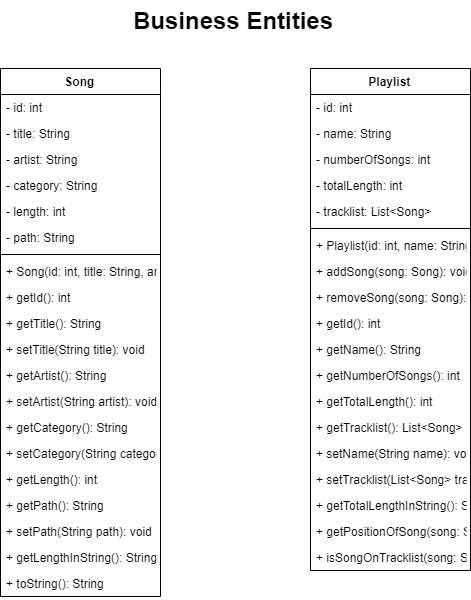

The diagram above was exported from draw.io. Its source (the exported page's mxGraphModel, read from the mxfile embedded in the PNG):
<mxGraphModel dx="1157" dy="628" grid="1" gridSize="10" guides="1" tooltips="1" connect="1" arrows="1" fold="1" page="1" pageScale="1" pageWidth="827" pageHeight="1169" math="0" shadow="0">
  <root>
    <mxCell id="0" />
    <mxCell id="1" parent="0" />
    <mxCell id="7lrk87-InhXT2wYnmWgB-5" value="Playlist" style="swimlane;fontStyle=1;align=center;verticalAlign=top;childLayout=stackLayout;horizontal=1;startSize=26;horizontalStack=0;resizeParent=1;resizeParentMax=0;resizeLast=0;collapsible=1;marginBottom=0;" parent="1" vertex="1">
      <mxGeometry x="490" y="108" width="160" height="502" as="geometry" />
    </mxCell>
    <mxCell id="7lrk87-InhXT2wYnmWgB-6" value="- id: int" style="text;strokeColor=none;fillColor=none;align=left;verticalAlign=top;spacingLeft=4;spacingRight=4;overflow=hidden;rotatable=0;points=[[0,0.5],[1,0.5]];portConstraint=eastwest;" parent="7lrk87-InhXT2wYnmWgB-5" vertex="1">
      <mxGeometry y="26" width="160" height="26" as="geometry" />
    </mxCell>
    <mxCell id="7lrk87-InhXT2wYnmWgB-35" value="- name: String" style="text;strokeColor=none;fillColor=none;align=left;verticalAlign=top;spacingLeft=4;spacingRight=4;overflow=hidden;rotatable=0;points=[[0,0.5],[1,0.5]];portConstraint=eastwest;" parent="7lrk87-InhXT2wYnmWgB-5" vertex="1">
      <mxGeometry y="52" width="160" height="26" as="geometry" />
    </mxCell>
    <mxCell id="7lrk87-InhXT2wYnmWgB-37" value="- numberOfSongs: int" style="text;strokeColor=none;fillColor=none;align=left;verticalAlign=top;spacingLeft=4;spacingRight=4;overflow=hidden;rotatable=0;points=[[0,0.5],[1,0.5]];portConstraint=eastwest;" parent="7lrk87-InhXT2wYnmWgB-5" vertex="1">
      <mxGeometry y="78" width="160" height="26" as="geometry" />
    </mxCell>
    <mxCell id="7lrk87-InhXT2wYnmWgB-36" value="- totalLength: int" style="text;strokeColor=none;fillColor=none;align=left;verticalAlign=top;spacingLeft=4;spacingRight=4;overflow=hidden;rotatable=0;points=[[0,0.5],[1,0.5]];portConstraint=eastwest;" parent="7lrk87-InhXT2wYnmWgB-5" vertex="1">
      <mxGeometry y="104" width="160" height="26" as="geometry" />
    </mxCell>
    <mxCell id="7lrk87-InhXT2wYnmWgB-34" value="- tracklist: List&lt;Song&gt;" style="text;strokeColor=none;fillColor=none;align=left;verticalAlign=top;spacingLeft=4;spacingRight=4;overflow=hidden;rotatable=0;points=[[0,0.5],[1,0.5]];portConstraint=eastwest;" parent="7lrk87-InhXT2wYnmWgB-5" vertex="1">
      <mxGeometry y="130" width="160" height="26" as="geometry" />
    </mxCell>
    <mxCell id="7lrk87-InhXT2wYnmWgB-7" value="" style="line;strokeWidth=1;fillColor=none;align=left;verticalAlign=middle;spacingTop=-1;spacingLeft=3;spacingRight=3;rotatable=0;labelPosition=right;points=[];portConstraint=eastwest;" parent="7lrk87-InhXT2wYnmWgB-5" vertex="1">
      <mxGeometry y="156" width="160" height="8" as="geometry" />
    </mxCell>
    <mxCell id="7lrk87-InhXT2wYnmWgB-8" value="+ Playlist(id: int, name: String)" style="text;strokeColor=none;fillColor=none;align=left;verticalAlign=top;spacingLeft=4;spacingRight=4;overflow=hidden;rotatable=0;points=[[0,0.5],[1,0.5]];portConstraint=eastwest;" parent="7lrk87-InhXT2wYnmWgB-5" vertex="1">
      <mxGeometry y="164" width="160" height="26" as="geometry" />
    </mxCell>
    <mxCell id="7lrk87-InhXT2wYnmWgB-38" value="+ addSong(song: Song): void" style="text;strokeColor=none;fillColor=none;align=left;verticalAlign=top;spacingLeft=4;spacingRight=4;overflow=hidden;rotatable=0;points=[[0,0.5],[1,0.5]];portConstraint=eastwest;" parent="7lrk87-InhXT2wYnmWgB-5" vertex="1">
      <mxGeometry y="190" width="160" height="26" as="geometry" />
    </mxCell>
    <mxCell id="7lrk87-InhXT2wYnmWgB-39" value="+ removeSong(song: Song): void" style="text;strokeColor=none;fillColor=none;align=left;verticalAlign=top;spacingLeft=4;spacingRight=4;overflow=hidden;rotatable=0;points=[[0,0.5],[1,0.5]];portConstraint=eastwest;" parent="7lrk87-InhXT2wYnmWgB-5" vertex="1">
      <mxGeometry y="216" width="160" height="26" as="geometry" />
    </mxCell>
    <mxCell id="7lrk87-InhXT2wYnmWgB-40" value="+ getId(): int" style="text;strokeColor=none;fillColor=none;align=left;verticalAlign=top;spacingLeft=4;spacingRight=4;overflow=hidden;rotatable=0;points=[[0,0.5],[1,0.5]];portConstraint=eastwest;" parent="7lrk87-InhXT2wYnmWgB-5" vertex="1">
      <mxGeometry y="242" width="160" height="26" as="geometry" />
    </mxCell>
    <mxCell id="7lrk87-InhXT2wYnmWgB-41" value="+ getName(): String" style="text;strokeColor=none;fillColor=none;align=left;verticalAlign=top;spacingLeft=4;spacingRight=4;overflow=hidden;rotatable=0;points=[[0,0.5],[1,0.5]];portConstraint=eastwest;" parent="7lrk87-InhXT2wYnmWgB-5" vertex="1">
      <mxGeometry y="268" width="160" height="26" as="geometry" />
    </mxCell>
    <mxCell id="7lrk87-InhXT2wYnmWgB-42" value="+ getNumberOfSongs(): int" style="text;strokeColor=none;fillColor=none;align=left;verticalAlign=top;spacingLeft=4;spacingRight=4;overflow=hidden;rotatable=0;points=[[0,0.5],[1,0.5]];portConstraint=eastwest;" parent="7lrk87-InhXT2wYnmWgB-5" vertex="1">
      <mxGeometry y="294" width="160" height="26" as="geometry" />
    </mxCell>
    <mxCell id="7lrk87-InhXT2wYnmWgB-43" value="+ getTotalLength(): int" style="text;strokeColor=none;fillColor=none;align=left;verticalAlign=top;spacingLeft=4;spacingRight=4;overflow=hidden;rotatable=0;points=[[0,0.5],[1,0.5]];portConstraint=eastwest;" parent="7lrk87-InhXT2wYnmWgB-5" vertex="1">
      <mxGeometry y="320" width="160" height="26" as="geometry" />
    </mxCell>
    <mxCell id="7lrk87-InhXT2wYnmWgB-44" value="+ getTracklist(): List&lt;Song&gt;" style="text;strokeColor=none;fillColor=none;align=left;verticalAlign=top;spacingLeft=4;spacingRight=4;overflow=hidden;rotatable=0;points=[[0,0.5],[1,0.5]];portConstraint=eastwest;" parent="7lrk87-InhXT2wYnmWgB-5" vertex="1">
      <mxGeometry y="346" width="160" height="26" as="geometry" />
    </mxCell>
    <mxCell id="7lrk87-InhXT2wYnmWgB-45" value="+ setName(String name): void" style="text;strokeColor=none;fillColor=none;align=left;verticalAlign=top;spacingLeft=4;spacingRight=4;overflow=hidden;rotatable=0;points=[[0,0.5],[1,0.5]];portConstraint=eastwest;" parent="7lrk87-InhXT2wYnmWgB-5" vertex="1">
      <mxGeometry y="372" width="160" height="26" as="geometry" />
    </mxCell>
    <mxCell id="7lrk87-InhXT2wYnmWgB-46" value="+ setTracklist(List&lt;Song&gt; tracklist): void" style="text;strokeColor=none;fillColor=none;align=left;verticalAlign=top;spacingLeft=4;spacingRight=4;overflow=hidden;rotatable=0;points=[[0,0.5],[1,0.5]];portConstraint=eastwest;" parent="7lrk87-InhXT2wYnmWgB-5" vertex="1">
      <mxGeometry y="398" width="160" height="26" as="geometry" />
    </mxCell>
    <mxCell id="7lrk87-InhXT2wYnmWgB-47" value="+ getTotalLengthInString(): String" style="text;strokeColor=none;fillColor=none;align=left;verticalAlign=top;spacingLeft=4;spacingRight=4;overflow=hidden;rotatable=0;points=[[0,0.5],[1,0.5]];portConstraint=eastwest;" parent="7lrk87-InhXT2wYnmWgB-5" vertex="1">
      <mxGeometry y="424" width="160" height="26" as="geometry" />
    </mxCell>
    <mxCell id="7lrk87-InhXT2wYnmWgB-48" value="+ getPositionOfSong(song: Song): int" style="text;strokeColor=none;fillColor=none;align=left;verticalAlign=top;spacingLeft=4;spacingRight=4;overflow=hidden;rotatable=0;points=[[0,0.5],[1,0.5]];portConstraint=eastwest;" parent="7lrk87-InhXT2wYnmWgB-5" vertex="1">
      <mxGeometry y="450" width="160" height="26" as="geometry" />
    </mxCell>
    <mxCell id="7lrk87-InhXT2wYnmWgB-49" value="+ isSongOnTracklist(song: Song): boolean" style="text;strokeColor=none;fillColor=none;align=left;verticalAlign=top;spacingLeft=4;spacingRight=4;overflow=hidden;rotatable=0;points=[[0,0.5],[1,0.5]];portConstraint=eastwest;" parent="7lrk87-InhXT2wYnmWgB-5" vertex="1">
      <mxGeometry y="476" width="160" height="26" as="geometry" />
    </mxCell>
    <mxCell id="7lrk87-InhXT2wYnmWgB-13" value="Song" style="swimlane;fontStyle=1;align=center;verticalAlign=top;childLayout=stackLayout;horizontal=1;startSize=26;horizontalStack=0;resizeParent=1;resizeParentMax=0;resizeLast=0;collapsible=1;marginBottom=0;" parent="1" vertex="1">
      <mxGeometry x="180" y="108" width="160" height="528" as="geometry" />
    </mxCell>
    <mxCell id="7lrk87-InhXT2wYnmWgB-14" value="- id: int" style="text;strokeColor=none;fillColor=none;align=left;verticalAlign=top;spacingLeft=4;spacingRight=4;overflow=hidden;rotatable=0;points=[[0,0.5],[1,0.5]];portConstraint=eastwest;" parent="7lrk87-InhXT2wYnmWgB-13" vertex="1">
      <mxGeometry y="26" width="160" height="26" as="geometry" />
    </mxCell>
    <mxCell id="7lrk87-InhXT2wYnmWgB-17" value="- title: String" style="text;strokeColor=none;fillColor=none;align=left;verticalAlign=top;spacingLeft=4;spacingRight=4;overflow=hidden;rotatable=0;points=[[0,0.5],[1,0.5]];portConstraint=eastwest;" parent="7lrk87-InhXT2wYnmWgB-13" vertex="1">
      <mxGeometry y="52" width="160" height="26" as="geometry" />
    </mxCell>
    <mxCell id="7lrk87-InhXT2wYnmWgB-20" value="- artist: String" style="text;strokeColor=none;fillColor=none;align=left;verticalAlign=top;spacingLeft=4;spacingRight=4;overflow=hidden;rotatable=0;points=[[0,0.5],[1,0.5]];portConstraint=eastwest;" parent="7lrk87-InhXT2wYnmWgB-13" vertex="1">
      <mxGeometry y="78" width="160" height="26" as="geometry" />
    </mxCell>
    <mxCell id="7lrk87-InhXT2wYnmWgB-21" value="- category: String" style="text;strokeColor=none;fillColor=none;align=left;verticalAlign=top;spacingLeft=4;spacingRight=4;overflow=hidden;rotatable=0;points=[[0,0.5],[1,0.5]];portConstraint=eastwest;" parent="7lrk87-InhXT2wYnmWgB-13" vertex="1">
      <mxGeometry y="104" width="160" height="26" as="geometry" />
    </mxCell>
    <mxCell id="7lrk87-InhXT2wYnmWgB-19" value="- length: int" style="text;strokeColor=none;fillColor=none;align=left;verticalAlign=top;spacingLeft=4;spacingRight=4;overflow=hidden;rotatable=0;points=[[0,0.5],[1,0.5]];portConstraint=eastwest;" parent="7lrk87-InhXT2wYnmWgB-13" vertex="1">
      <mxGeometry y="130" width="160" height="26" as="geometry" />
    </mxCell>
    <mxCell id="7lrk87-InhXT2wYnmWgB-18" value="- path: String" style="text;strokeColor=none;fillColor=none;align=left;verticalAlign=top;spacingLeft=4;spacingRight=4;overflow=hidden;rotatable=0;points=[[0,0.5],[1,0.5]];portConstraint=eastwest;" parent="7lrk87-InhXT2wYnmWgB-13" vertex="1">
      <mxGeometry y="156" width="160" height="26" as="geometry" />
    </mxCell>
    <mxCell id="7lrk87-InhXT2wYnmWgB-15" value="" style="line;strokeWidth=1;fillColor=none;align=left;verticalAlign=middle;spacingTop=-1;spacingLeft=3;spacingRight=3;rotatable=0;labelPosition=right;points=[];portConstraint=eastwest;" parent="7lrk87-InhXT2wYnmWgB-13" vertex="1">
      <mxGeometry y="182" width="160" height="8" as="geometry" />
    </mxCell>
    <mxCell id="7lrk87-InhXT2wYnmWgB-16" value="+ Song(id: int, title: String, artist: String, length: int, path: String)" style="text;strokeColor=none;fillColor=none;align=left;verticalAlign=top;spacingLeft=4;spacingRight=4;overflow=hidden;rotatable=0;points=[[0,0.5],[1,0.5]];portConstraint=eastwest;" parent="7lrk87-InhXT2wYnmWgB-13" vertex="1">
      <mxGeometry y="190" width="160" height="26" as="geometry" />
    </mxCell>
    <mxCell id="7lrk87-InhXT2wYnmWgB-22" value="+ getId(): int" style="text;strokeColor=none;fillColor=none;align=left;verticalAlign=top;spacingLeft=4;spacingRight=4;overflow=hidden;rotatable=0;points=[[0,0.5],[1,0.5]];portConstraint=eastwest;" parent="7lrk87-InhXT2wYnmWgB-13" vertex="1">
      <mxGeometry y="216" width="160" height="26" as="geometry" />
    </mxCell>
    <mxCell id="7lrk87-InhXT2wYnmWgB-23" value="+ getTitle(): String" style="text;strokeColor=none;fillColor=none;align=left;verticalAlign=top;spacingLeft=4;spacingRight=4;overflow=hidden;rotatable=0;points=[[0,0.5],[1,0.5]];portConstraint=eastwest;" parent="7lrk87-InhXT2wYnmWgB-13" vertex="1">
      <mxGeometry y="242" width="160" height="26" as="geometry" />
    </mxCell>
    <mxCell id="7lrk87-InhXT2wYnmWgB-24" value="+ setTitle(String title): void" style="text;strokeColor=none;fillColor=none;align=left;verticalAlign=top;spacingLeft=4;spacingRight=4;overflow=hidden;rotatable=0;points=[[0,0.5],[1,0.5]];portConstraint=eastwest;" parent="7lrk87-InhXT2wYnmWgB-13" vertex="1">
      <mxGeometry y="268" width="160" height="26" as="geometry" />
    </mxCell>
    <mxCell id="7lrk87-InhXT2wYnmWgB-25" value="+ getArtist(): String" style="text;strokeColor=none;fillColor=none;align=left;verticalAlign=top;spacingLeft=4;spacingRight=4;overflow=hidden;rotatable=0;points=[[0,0.5],[1,0.5]];portConstraint=eastwest;" parent="7lrk87-InhXT2wYnmWgB-13" vertex="1">
      <mxGeometry y="294" width="160" height="26" as="geometry" />
    </mxCell>
    <mxCell id="7lrk87-InhXT2wYnmWgB-26" value="+ setArtist(String artist): void" style="text;strokeColor=none;fillColor=none;align=left;verticalAlign=top;spacingLeft=4;spacingRight=4;overflow=hidden;rotatable=0;points=[[0,0.5],[1,0.5]];portConstraint=eastwest;" parent="7lrk87-InhXT2wYnmWgB-13" vertex="1">
      <mxGeometry y="320" width="160" height="26" as="geometry" />
    </mxCell>
    <mxCell id="7lrk87-InhXT2wYnmWgB-27" value="+ getCategory(): String" style="text;strokeColor=none;fillColor=none;align=left;verticalAlign=top;spacingLeft=4;spacingRight=4;overflow=hidden;rotatable=0;points=[[0,0.5],[1,0.5]];portConstraint=eastwest;" parent="7lrk87-InhXT2wYnmWgB-13" vertex="1">
      <mxGeometry y="346" width="160" height="26" as="geometry" />
    </mxCell>
    <mxCell id="7lrk87-InhXT2wYnmWgB-28" value="+ setCategory(String category): void" style="text;strokeColor=none;fillColor=none;align=left;verticalAlign=top;spacingLeft=4;spacingRight=4;overflow=hidden;rotatable=0;points=[[0,0.5],[1,0.5]];portConstraint=eastwest;" parent="7lrk87-InhXT2wYnmWgB-13" vertex="1">
      <mxGeometry y="372" width="160" height="26" as="geometry" />
    </mxCell>
    <mxCell id="7lrk87-InhXT2wYnmWgB-29" value="+ getLength(): int" style="text;strokeColor=none;fillColor=none;align=left;verticalAlign=top;spacingLeft=4;spacingRight=4;overflow=hidden;rotatable=0;points=[[0,0.5],[1,0.5]];portConstraint=eastwest;" parent="7lrk87-InhXT2wYnmWgB-13" vertex="1">
      <mxGeometry y="398" width="160" height="26" as="geometry" />
    </mxCell>
    <mxCell id="7lrk87-InhXT2wYnmWgB-30" value="+ getPath(): String" style="text;strokeColor=none;fillColor=none;align=left;verticalAlign=top;spacingLeft=4;spacingRight=4;overflow=hidden;rotatable=0;points=[[0,0.5],[1,0.5]];portConstraint=eastwest;" parent="7lrk87-InhXT2wYnmWgB-13" vertex="1">
      <mxGeometry y="424" width="160" height="26" as="geometry" />
    </mxCell>
    <mxCell id="7lrk87-InhXT2wYnmWgB-31" value="+ setPath(String path): void" style="text;strokeColor=none;fillColor=none;align=left;verticalAlign=top;spacingLeft=4;spacingRight=4;overflow=hidden;rotatable=0;points=[[0,0.5],[1,0.5]];portConstraint=eastwest;" parent="7lrk87-InhXT2wYnmWgB-13" vertex="1">
      <mxGeometry y="450" width="160" height="26" as="geometry" />
    </mxCell>
    <mxCell id="7lrk87-InhXT2wYnmWgB-32" value="+ getLengthInString(): String" style="text;strokeColor=none;fillColor=none;align=left;verticalAlign=top;spacingLeft=4;spacingRight=4;overflow=hidden;rotatable=0;points=[[0,0.5],[1,0.5]];portConstraint=eastwest;" parent="7lrk87-InhXT2wYnmWgB-13" vertex="1">
      <mxGeometry y="476" width="160" height="26" as="geometry" />
    </mxCell>
    <mxCell id="7lrk87-InhXT2wYnmWgB-33" value="+ toString(): String" style="text;strokeColor=none;fillColor=none;align=left;verticalAlign=top;spacingLeft=4;spacingRight=4;overflow=hidden;rotatable=0;points=[[0,0.5],[1,0.5]];portConstraint=eastwest;" parent="7lrk87-InhXT2wYnmWgB-13" vertex="1">
      <mxGeometry y="502" width="160" height="26" as="geometry" />
    </mxCell>
    <mxCell id="7lrk87-InhXT2wYnmWgB-52" value="Business Entities" style="text;strokeColor=none;fillColor=none;html=1;fontSize=24;fontStyle=1;verticalAlign=middle;align=center;" parent="1" vertex="1">
      <mxGeometry x="363" y="40" width="100" height="40" as="geometry" />
    </mxCell>
  </root>
</mxGraphModel>